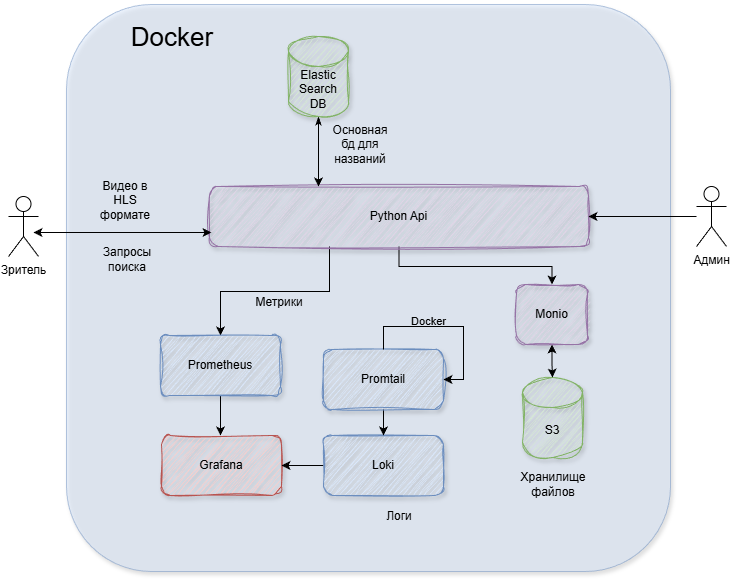

The diagram above was exported from draw.io. Its source (the exported page's mxGraphModel, read from the mxfile embedded in the PNG):
<mxGraphModel dx="2122" dy="679" grid="0" gridSize="10" guides="0" tooltips="1" connect="1" arrows="1" fold="1" page="1" pageScale="1" pageWidth="827" pageHeight="1169" math="0" shadow="0">
  <root>
    <mxCell id="0" />
    <mxCell id="1" parent="0" />
    <mxCell id="SMy5rkNQHEk-1JHlkb0R-10" parent="1" style="rounded=1;whiteSpace=wrap;html=1;fillColor=#dae8fc;strokeColor=#6c8ebf;shadow=1;glass=0;opacity=50;" value="" vertex="1">
      <mxGeometry height="567" width="604" x="39" y="79" as="geometry" />
    </mxCell>
    <mxCell id="WISuOm_qaiW5TsTcgAVa-2" parent="1" style="shape=umlActor;verticalLabelPosition=bottom;verticalAlign=top;html=1;outlineConnect=0;" value="Зритель&lt;div&gt;&lt;br&gt;&lt;/div&gt;" vertex="1">
      <mxGeometry height="60" width="30" x="-19" y="271" as="geometry" />
    </mxCell>
    <mxCell id="SMy5rkNQHEk-1JHlkb0R-16" edge="1" parent="1" source="WISuOm_qaiW5TsTcgAVa-4" style="edgeStyle=orthogonalEdgeStyle;rounded=0;orthogonalLoop=1;jettySize=auto;html=1;entryX=0.5;entryY=0;entryDx=0;entryDy=0;" target="SMy5rkNQHEk-1JHlkb0R-9">
      <mxGeometry relative="1" as="geometry" />
    </mxCell>
    <mxCell id="SMy5rkNQHEk-1JHlkb0R-20" edge="1" parent="1" source="WISuOm_qaiW5TsTcgAVa-4" style="edgeStyle=orthogonalEdgeStyle;rounded=0;orthogonalLoop=1;jettySize=auto;html=1;" target="WISuOm_qaiW5TsTcgAVa-18">
      <mxGeometry relative="1" as="geometry">
        <Array as="points">
          <mxPoint x="302" y="366" />
          <mxPoint x="193" y="366" />
        </Array>
      </mxGeometry>
    </mxCell>
    <mxCell id="WISuOm_qaiW5TsTcgAVa-4" parent="1" style="rounded=1;whiteSpace=wrap;html=1;fillColor=#e1d5e7;strokeColor=#9673a6;shadow=1;glass=0;sketch=1;curveFitting=1;jiggle=2;" value="Python Api" vertex="1">
      <mxGeometry height="60" width="379" x="182" y="261" as="geometry" />
    </mxCell>
    <mxCell id="WISuOm_qaiW5TsTcgAVa-15" edge="1" parent="1" source="WISuOm_qaiW5TsTcgAVa-7" style="edgeStyle=orthogonalEdgeStyle;rounded=0;orthogonalLoop=1;jettySize=auto;html=1;startArrow=classicThin;startFill=1;">
      <mxGeometry relative="1" as="geometry">
        <Array as="points">
          <mxPoint x="291" y="261" />
        </Array>
        <mxPoint x="291" y="261" as="targetPoint" />
      </mxGeometry>
    </mxCell>
    <mxCell id="WISuOm_qaiW5TsTcgAVa-7" parent="1" style="shape=cylinder3;whiteSpace=wrap;html=1;boundedLbl=1;backgroundOutline=1;size=15;rounded=1;shadow=1;glass=0;sketch=1;jiggle=2;curveFitting=1;strokeColor=#82b366;align=center;verticalAlign=middle;fontFamily=Helvetica;fontSize=12;fillColor=#d5e8d4;" value="Elastic Search DB" vertex="1">
      <mxGeometry height="80" width="60" x="261" y="111" as="geometry" />
    </mxCell>
    <mxCell id="WISuOm_qaiW5TsTcgAVa-8" parent="1" style="shape=cylinder3;whiteSpace=wrap;html=1;boundedLbl=1;backgroundOutline=1;size=15;rounded=1;shadow=1;glass=0;sketch=1;jiggle=2;curveFitting=1;strokeColor=#82b366;align=center;verticalAlign=middle;fontFamily=Helvetica;fontSize=12;fillColor=#d5e8d4;" value="S3" vertex="1">
      <mxGeometry height="80" width="60" x="495" y="452" as="geometry" />
    </mxCell>
    <mxCell id="WISuOm_qaiW5TsTcgAVa-10" parent="1" style="text;html=1;align=center;verticalAlign=middle;whiteSpace=wrap;rounded=0;" value="Видео в HLS формате" vertex="1">
      <mxGeometry height="30" width="60" x="68" y="260" as="geometry" />
    </mxCell>
    <mxCell id="WISuOm_qaiW5TsTcgAVa-13" parent="1" style="text;html=1;align=center;verticalAlign=middle;whiteSpace=wrap;rounded=0;" value="Хранилище&lt;br&gt;файлов" vertex="1">
      <mxGeometry height="30" width="60" x="496" y="544" as="geometry" />
    </mxCell>
    <mxCell id="WISuOm_qaiW5TsTcgAVa-16" parent="1" style="text;html=1;align=center;verticalAlign=middle;whiteSpace=wrap;rounded=0;" value="Основная бд для названий" vertex="1">
      <mxGeometry height="30" width="60" x="303" y="204" as="geometry" />
    </mxCell>
    <mxCell id="WISuOm_qaiW5TsTcgAVa-21" edge="1" parent="1" source="WISuOm_qaiW5TsTcgAVa-18" style="edgeStyle=orthogonalEdgeStyle;rounded=0;orthogonalLoop=1;jettySize=auto;html=1;" target="WISuOm_qaiW5TsTcgAVa-20" value="">
      <mxGeometry relative="1" as="geometry">
        <Array as="points">
          <mxPoint x="193" y="499" />
          <mxPoint x="193" y="499" />
        </Array>
      </mxGeometry>
    </mxCell>
    <mxCell id="WISuOm_qaiW5TsTcgAVa-18" parent="1" style="rounded=1;whiteSpace=wrap;html=1;fillColor=#dae8fc;strokeColor=#6c8ebf;shadow=1;glass=0;sketch=1;curveFitting=1;jiggle=2;" value="Prometheus" vertex="1">
      <mxGeometry height="60" width="120" x="133" y="410" as="geometry" />
    </mxCell>
    <mxCell id="WISuOm_qaiW5TsTcgAVa-20" parent="1" style="rounded=1;whiteSpace=wrap;html=1;fillColor=#f8cecc;strokeColor=#b85450;shadow=1;glass=0;sketch=1;curveFitting=1;jiggle=2;" value="Grafana" vertex="1">
      <mxGeometry height="60" width="120" x="134" y="510" as="geometry" />
    </mxCell>
    <mxCell id="WISuOm_qaiW5TsTcgAVa-22" parent="1" style="text;html=1;align=center;verticalAlign=middle;whiteSpace=wrap;rounded=0;" value="Метрики" vertex="1">
      <mxGeometry height="30" width="60" x="222" y="362" as="geometry" />
    </mxCell>
    <mxCell id="SMy5rkNQHEk-1JHlkb0R-12" edge="1" parent="1" source="WISuOm_qaiW5TsTcgAVa-24" style="edgeStyle=orthogonalEdgeStyle;rounded=0;orthogonalLoop=1;jettySize=auto;html=1;" target="WISuOm_qaiW5TsTcgAVa-20" value="">
      <mxGeometry relative="1" as="geometry" />
    </mxCell>
    <mxCell id="WISuOm_qaiW5TsTcgAVa-24" parent="1" style="rounded=1;whiteSpace=wrap;html=1;fillColor=#dae8fc;strokeColor=#6c8ebf;shadow=1;glass=0;sketch=1;curveFitting=1;jiggle=2;" value="Loki" vertex="1">
      <mxGeometry height="60" width="120" x="296" y="510" as="geometry" />
    </mxCell>
    <mxCell id="WISuOm_qaiW5TsTcgAVa-25" parent="1" style="text;html=1;align=center;verticalAlign=middle;whiteSpace=wrap;rounded=0;" value="Логи" vertex="1">
      <mxGeometry height="30" width="60" x="342" y="576" as="geometry" />
    </mxCell>
    <mxCell id="WISuOm_qaiW5TsTcgAVa-27" parent="1" style="text;html=1;align=center;verticalAlign=middle;whiteSpace=wrap;rounded=0;" value="Запросы поиска" vertex="1">
      <mxGeometry height="30" width="60" x="70" y="319" as="geometry" />
    </mxCell>
    <mxCell id="SMy5rkNQHEk-1JHlkb0R-6" edge="1" parent="1" source="WISuOm_qaiW5TsTcgAVa-28" style="edgeStyle=orthogonalEdgeStyle;rounded=0;orthogonalLoop=1;jettySize=auto;html=1;entryX=1;entryY=0.5;entryDx=0;entryDy=0;" target="WISuOm_qaiW5TsTcgAVa-4">
      <mxGeometry relative="1" as="geometry" />
    </mxCell>
    <mxCell id="WISuOm_qaiW5TsTcgAVa-28" parent="1" style="shape=umlActor;verticalLabelPosition=bottom;verticalAlign=top;html=1;outlineConnect=0;" value="Админ" vertex="1">
      <mxGeometry height="60" width="30" x="669" y="261" as="geometry" />
    </mxCell>
    <mxCell id="SMy5rkNQHEk-1JHlkb0R-15" edge="1" parent="1" source="SMy5rkNQHEk-1JHlkb0R-2" style="edgeStyle=orthogonalEdgeStyle;rounded=0;orthogonalLoop=1;jettySize=auto;html=1;" target="WISuOm_qaiW5TsTcgAVa-24" value="">
      <mxGeometry relative="1" as="geometry" />
    </mxCell>
    <mxCell id="SMy5rkNQHEk-1JHlkb0R-2" parent="1" style="rounded=1;whiteSpace=wrap;html=1;fillColor=#dae8fc;strokeColor=#6c8ebf;shadow=1;glass=0;sketch=1;curveFitting=1;jiggle=2;" value="Promtail" vertex="1">
      <mxGeometry height="60" width="120" x="296" y="424" as="geometry" />
    </mxCell>
    <mxCell id="SMy5rkNQHEk-1JHlkb0R-3" edge="1" parent="1" style="edgeStyle=orthogonalEdgeStyle;rounded=0;orthogonalLoop=1;jettySize=auto;html=1;startArrow=classic;startFill=1;" value="">
      <mxGeometry relative="1" as="geometry">
        <mxPoint x="184" y="307" as="sourcePoint" />
        <mxPoint x="6" y="307" as="targetPoint" />
      </mxGeometry>
    </mxCell>
    <mxCell id="SMy5rkNQHEk-1JHlkb0R-18" edge="1" parent="1" source="SMy5rkNQHEk-1JHlkb0R-9" style="edgeStyle=orthogonalEdgeStyle;rounded=0;orthogonalLoop=1;jettySize=auto;html=1;startArrow=classic;startFill=1;" target="WISuOm_qaiW5TsTcgAVa-8" value="">
      <mxGeometry relative="1" as="geometry" />
    </mxCell>
    <mxCell id="SMy5rkNQHEk-1JHlkb0R-9" parent="1" style="rounded=1;whiteSpace=wrap;html=1;fillColor=#e1d5e7;strokeColor=#9673a6;shadow=1;glass=0;sketch=1;curveFitting=1;jiggle=2;" value="Monio" vertex="1">
      <mxGeometry height="60" width="71" x="489" y="359" as="geometry" />
    </mxCell>
    <mxCell id="SMy5rkNQHEk-1JHlkb0R-22" edge="1" parent="1" source="SMy5rkNQHEk-1JHlkb0R-2" style="edgeStyle=orthogonalEdgeStyle;rounded=0;orthogonalLoop=1;jettySize=auto;html=1;entryX=1;entryY=0.5;entryDx=0;entryDy=0;" target="SMy5rkNQHEk-1JHlkb0R-2">
      <mxGeometry relative="1" as="geometry">
        <Array as="points">
          <mxPoint x="356" y="401" />
          <mxPoint x="436" y="401" />
          <mxPoint x="436" y="454" />
        </Array>
      </mxGeometry>
    </mxCell>
    <mxCell id="SMy5rkNQHEk-1JHlkb0R-23" connectable="0" parent="SMy5rkNQHEk-1JHlkb0R-22" style="edgeLabel;html=1;align=center;verticalAlign=middle;resizable=0;points=[];labelBackgroundColor=none;" value="Docker" vertex="1">
      <mxGeometry relative="1" x="-0.233" y="4" as="geometry">
        <mxPoint y="-1" as="offset" />
      </mxGeometry>
    </mxCell>
    <mxCell id="SMy5rkNQHEk-1JHlkb0R-24" parent="1" style="text;html=1;whiteSpace=wrap;strokeColor=none;fillColor=none;align=center;verticalAlign=middle;rounded=0;" value="&lt;font style=&quot;font-size: 26px;&quot;&gt;Docker&lt;/font&gt;" vertex="1">
      <mxGeometry height="30" width="60" x="115" y="97" as="geometry" />
    </mxCell>
  </root>
</mxGraphModel>